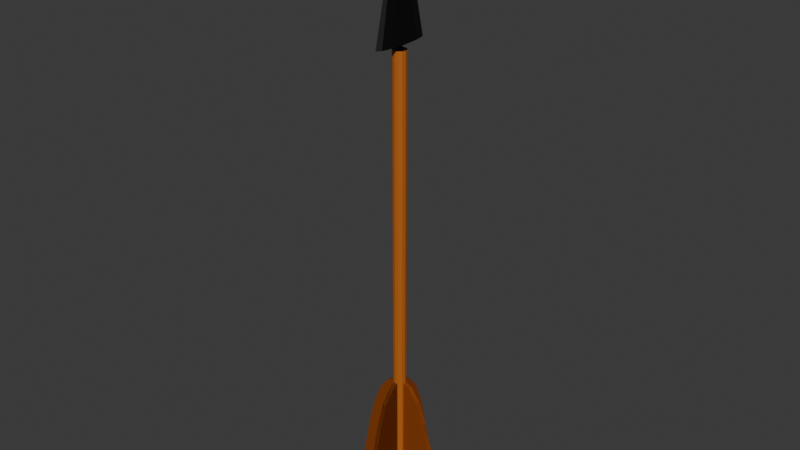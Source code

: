 # Source: arrow.blend  (saved by Blender 4.5.90; exported with 4.5.12 LTS)
import bpy
from mathutils import Matrix  # noqa: F401  (used for matrix-valued properties, if any)

bpy.ops.wm.read_factory_settings(use_empty=True)
scene = bpy.context.scene
scene.name = 'Scene'

# ---- collections
col_collection = bpy.data.collections.new('Collection'); scene.collection.children.link(col_collection)

# ---- materials (node trees are filled in below, after node groups)
mat_other_wood = bpy.data.materials.new('Other Wood')
mat_other_wood.alpha_threshold = 0.0
mat_other_wood.roughness = 0.5
mat_other_wood.line_color = (0.0, 0.0, 0.0, 1.0)
mat_obstedian = bpy.data.materials.new('Obstedian')
mat_wood = bpy.data.materials.new('Wood')

# ---- material node trees
mat_other_wood.use_nodes = True; mat_other_wood.node_tree.nodes.clear()
_N = mat_other_wood.node_tree.nodes; _L = mat_other_wood.node_tree.links
n0 = _N.new('ShaderNodeOutputMaterial'); n0.name = 'Material Output'; n0.location = (200, 100)
n1 = _N.new('ShaderNodeBsdfPrincipled'); n1.name = 'Principled BSDF'; n1.location = (-200, 100)
n1.inputs[0].default_value = (0.251, 0.05509, 0.005498, 1.0)
n1.inputs[3].default_value = 1.45
_L.new(n1.outputs[0], n0.inputs[0])
n0.is_active_output = True
mat_obstedian.use_nodes = True; mat_obstedian.node_tree.nodes.clear()
_N = mat_obstedian.node_tree.nodes; _L = mat_obstedian.node_tree.links
n0 = _N.new('ShaderNodeBsdfPrincipled'); n0.name = 'Principled BSDF'; n0.location = (-200, 100)
n0.inputs[0].default_value = (0.0, 0.0, 0.0, 1.0)
n1 = _N.new('ShaderNodeOutputMaterial'); n1.name = 'Material Output'; n1.location = (200, 100)
_L.new(n0.outputs[0], n1.inputs[0])
n1.is_active_output = True
mat_wood.use_nodes = True; mat_wood.node_tree.nodes.clear()
_N = mat_wood.node_tree.nodes; _L = mat_wood.node_tree.links
n0 = _N.new('ShaderNodeBsdfPrincipled'); n0.name = 'Principled BSDF'; n0.location = (-200, 100)
n0.inputs[0].default_value = (0.4693, 0.1245, 0.01494, 1.0)
n1 = _N.new('ShaderNodeOutputMaterial'); n1.name = 'Material Output'; n1.location = (200, 100)
_L.new(n0.outputs[0], n1.inputs[0])
n1.is_active_output = True

# ---- world
world_world = bpy.data.worlds.new('World'); scene.world = world_world
world_world.use_nodes = True; world_world.node_tree.nodes.clear()
_N = world_world.node_tree.nodes; _L = world_world.node_tree.links
n0 = _N.new('ShaderNodeOutputWorld'); n0.name = 'World Output'; n0.location = (200, 100)
n1 = _N.new('ShaderNodeBackground'); n1.name = 'Background'; n1.location = (-200, 100)
n1.inputs[0].default_value = (0.05088, 0.05088, 0.05088, 1.0)
_L.new(n1.outputs[0], n0.inputs[0])
n0.is_active_output = True
world_world.color = (0.05088, 0.05088, 0.05088)
world_world.sun_shadow_jitter_overblur = 0.0

# ---- meshes
me_plane_002 = bpy.data.meshes.new('Plane.002')
me_plane_002.from_pydata([(2.407, -0.08561, 0.05321), (5.621, -1.166, 0.05321), (4.915, -0.08561, 0.05321), (2.415, -0.1246, 0.05321), (2.466, -0.2286, 0.05321), (2.588, -0.3785, 0.05321), (2.837, -0.5551, 0.05321), (3.317, -0.739, 0.05321), (3.995, -0.9112, 0.05321), (4.722, -1.052, 0.05321), (5.3, -1.143, 0.05321), (4.626, -0.08561, 0.05321), (4.163, -0.08561, 0.05321), (3.616, -0.08561, 0.05321), (3.128, -0.08561, 0.05321), (2.793, -0.08561, 0.05321), (2.588, -0.08561, 0.05321), (2.466, -0.08561, 0.05321), (2.415, -0.08561, 0.05321), (2.407, -0.08561, -0.04679), (5.621, -1.166, -0.04679), (4.915, -0.08561, -0.04679), (2.415, -0.1246, -0.04679), (2.466, -0.2286, -0.04679), (2.588, -0.3785, -0.04679), (2.837, -0.5551, -0.04679), (3.317, -0.739, -0.04679), (3.995, -0.9112, -0.04679), (4.722, -1.052, -0.04679), (5.3, -1.143, -0.04679), (4.626, -0.08561, -0.04679), (4.163, -0.08561, -0.04679), (3.616, -0.08561, -0.04679), (3.128, -0.08561, -0.04679), (2.793, -0.08561, -0.04679), (2.588, -0.08561, -0.04679), (2.466, -0.08561, -0.04679), (2.415, -0.08561, -0.04679), (2.407, -0.05321, -0.08561), (5.621, -0.05321, -1.166), (4.915, -0.05321, -0.08561), (2.415, -0.05321, -0.1246), (2.466, -0.05321, -0.2286), (2.588, -0.05321, -0.3785), (2.837, -0.05321, -0.5551), (3.317, -0.05321, -0.739), (3.995, -0.05321, -0.9112), (4.722, -0.05321, -1.052), (5.3, -0.05321, -1.143), (4.626, -0.05321, -0.08561), (4.163, -0.05321, -0.08561), (3.616, -0.05321, -0.08561), (3.128, -0.05321, -0.08561), (2.793, -0.05321, -0.08561), (2.588, -0.05321, -0.08561), (2.466, -0.05321, -0.08561), (2.415, -0.05321, -0.08561), (2.407, 0.04679, -0.08561), (5.621, 0.04679, -1.166), (4.915, 0.04679, -0.08561), (2.415, 0.04679, -0.1246), (2.466, 0.04679, -0.2286), (2.588, 0.04679, -0.3785), (2.837, 0.04679, -0.5551), (3.317, 0.04679, -0.739), (3.995, 0.04679, -0.9112), (4.722, 0.04679, -1.052), (5.3, 0.04679, -1.143), (4.626, 0.04679, -0.08561), (4.163, 0.04679, -0.08561), (3.616, 0.04679, -0.08561), (3.128, 0.04679, -0.08561), (2.793, 0.04679, -0.08561), (2.588, 0.04679, -0.08561), (2.466, 0.04679, -0.08561), (2.415, 0.04679, -0.08561), (2.407, 0.08561, -0.05321), (5.621, 1.166, -0.05321), (4.915, 0.08561, -0.05321), (2.415, 0.1246, -0.05321), (2.466, 0.2286, -0.05321), (2.588, 0.3785, -0.05321), (2.837, 0.5551, -0.05321), (3.317, 0.739, -0.05321), (3.995, 0.9112, -0.05321), (4.722, 1.052, -0.05321), (5.3, 1.143, -0.05321), (4.626, 0.08561, -0.05321), (4.163, 0.08561, -0.05321), (3.616, 0.08561, -0.05321), (3.128, 0.08561, -0.05321), (2.793, 0.08561, -0.05321), (2.588, 0.08561, -0.05321), (2.466, 0.08561, -0.05321), (2.415, 0.08561, -0.05321), (2.407, 0.08561, 0.04679), (5.621, 1.166, 0.04679), (4.915, 0.08561, 0.04679), (2.415, 0.1246, 0.04679), (2.466, 0.2286, 0.04679), (2.588, 0.3785, 0.04679), (2.837, 0.5551, 0.04679), (3.317, 0.739, 0.04679), (3.995, 0.9112, 0.04679), (4.722, 1.052, 0.04679), (5.3, 1.143, 0.04679), (4.626, 0.08561, 0.04679), (4.163, 0.08561, 0.04679), (3.616, 0.08561, 0.04679), (3.128, 0.08561, 0.04679), (2.793, 0.08561, 0.04679), (2.588, 0.08561, 0.04679), (2.466, 0.08561, 0.04679), (2.415, 0.08561, 0.04679), (2.407, 0.05321, 0.08561), (5.621, 0.05321, 1.166), (4.915, 0.05321, 0.08561), (2.415, 0.05321, 0.1246), (2.466, 0.05321, 0.2286), (2.588, 0.05321, 0.3785), (2.837, 0.05321, 0.5551), (3.317, 0.05321, 0.739), (3.995, 0.05321, 0.9112), (4.722, 0.05321, 1.052), (5.3, 0.05321, 1.143), (4.626, 0.05321, 0.08561), (4.163, 0.05321, 0.08561), (3.616, 0.05321, 0.08561), (3.128, 0.05321, 0.08561), (2.793, 0.05321, 0.08561), (2.588, 0.05321, 0.08561), (2.466, 0.05321, 0.08561), (2.415, 0.05321, 0.08561), (2.407, -0.04679, 0.08561), (5.621, -0.04679, 1.166), (4.915, -0.04679, 0.08561), (2.415, -0.04679, 0.1246), (2.466, -0.04679, 0.2286), (2.588, -0.04679, 0.3785), (2.837, -0.04679, 0.5551), (3.317, -0.04679, 0.739), (3.995, -0.04679, 0.9112), (4.722, -0.04679, 1.052), (5.3, -0.04679, 1.143), (4.626, -0.04679, 0.08561), (4.163, -0.04679, 0.08561), (3.616, -0.04679, 0.08561), (3.128, -0.04679, 0.08561), (2.793, -0.04679, 0.08561), (2.588, -0.04679, 0.08561), (2.466, -0.04679, 0.08561), (2.415, -0.04679, 0.08561), (2.407, -0.08561, 0.05321), (5.621, -1.166, 0.05321), (4.915, -0.08561, 0.05321), (2.415, -0.1246, 0.05321), (2.466, -0.2286, 0.05321), (2.588, -0.3785, 0.05321), (2.837, -0.5551, 0.05321), (3.317, -0.739, 0.05321), (3.995, -0.9112, 0.05321), (4.722, -1.052, 0.05321), (5.3, -1.143, 0.05321), (4.626, -0.08561, 0.05321), (4.163, -0.08561, 0.05321), (3.616, -0.08561, 0.05321), (3.128, -0.08561, 0.05321), (2.793, -0.08561, 0.05321), (2.588, -0.08561, 0.05321), (2.466, -0.08561, 0.05321), (2.415, -0.08561, 0.05321), (2.407, -0.08561, -0.04679), (5.621, -1.166, -0.04679), (4.915, -0.08561, -0.04679), (2.415, -0.1246, -0.04679), (2.466, -0.2286, -0.04679), (2.588, -0.3785, -0.04679), (2.837, -0.5551, -0.04679), (3.317, -0.739, -0.04679), (3.995, -0.9112, -0.04679), (4.722, -1.052, -0.04679), (5.3, -1.143, -0.04679), (4.626, -0.08561, -0.04679), (4.163, -0.08561, -0.04679), (3.616, -0.08561, -0.04679), (3.128, -0.08561, -0.04679), (2.793, -0.08561, -0.04679), (2.588, -0.08561, -0.04679), (2.466, -0.08561, -0.04679), (2.415, -0.08561, -0.04679)], [], [(10, 1, 2, 11), (0, 3, 18), (3, 4, 17, 18), (4, 5, 16, 17), (5, 6, 15, 16), (6, 7, 14, 15), (7, 8, 13, 14), (8, 9, 12, 13), (9, 10, 11, 12), (29, 30, 21, 20), (19, 37, 22), (22, 37, 36, 23), (23, 36, 35, 24), (24, 35, 34, 25), (25, 34, 33, 26), (26, 33, 32, 27), (27, 32, 31, 28), (28, 31, 30, 29), (1, 10, 29, 20), (2, 1, 20, 21), (3, 0, 19, 22), (4, 3, 22, 23), (5, 4, 23, 24), (6, 5, 24, 25), (7, 6, 25, 26), (8, 7, 26, 27), (9, 8, 27, 28), (10, 9, 28, 29), (11, 2, 21, 30), (12, 11, 30, 31), (13, 12, 31, 32), (14, 13, 32, 33), (15, 14, 33, 34), (16, 15, 34, 35), (17, 16, 35, 36), (18, 17, 36, 37), (0, 18, 37, 19), (48, 39, 40, 49), (38, 41, 56), (41, 42, 55, 56), (42, 43, 54, 55), (43, 44, 53, 54), (44, 45, 52, 53), (45, 46, 51, 52), (46, 47, 50, 51), (47, 48, 49, 50), (67, 68, 59, 58), (57, 75, 60), (60, 75, 74, 61), (61, 74, 73, 62), (62, 73, 72, 63), (63, 72, 71, 64), (64, 71, 70, 65), (65, 70, 69, 66), (66, 69, 68, 67), (39, 48, 67, 58), (40, 39, 58, 59), (41, 38, 57, 60), (42, 41, 60, 61), (43, 42, 61, 62), (44, 43, 62, 63), (45, 44, 63, 64), (46, 45, 64, 65), (47, 46, 65, 66), (48, 47, 66, 67), (49, 40, 59, 68), (50, 49, 68, 69), (51, 50, 69, 70), (52, 51, 70, 71), (53, 52, 71, 72), (54, 53, 72, 73), (55, 54, 73, 74), (56, 55, 74, 75), (38, 56, 75, 57), (86, 77, 78, 87), (76, 79, 94), (79, 80, 93, 94), (80, 81, 92, 93), (81, 82, 91, 92), (82, 83, 90, 91), (83, 84, 89, 90), (84, 85, 88, 89), (85, 86, 87, 88), (105, 106, 97, 96), (95, 113, 98), (98, 113, 112, 99), (99, 112, 111, 100), (100, 111, 110, 101), (101, 110, 109, 102), (102, 109, 108, 103), (103, 108, 107, 104), (104, 107, 106, 105), (77, 86, 105, 96), (78, 77, 96, 97), (79, 76, 95, 98), (80, 79, 98, 99), (81, 80, 99, 100), (82, 81, 100, 101), (83, 82, 101, 102), (84, 83, 102, 103), (85, 84, 103, 104), (86, 85, 104, 105), (87, 78, 97, 106), (88, 87, 106, 107), (89, 88, 107, 108), (90, 89, 108, 109), (91, 90, 109, 110), (92, 91, 110, 111), (93, 92, 111, 112), (94, 93, 112, 113), (76, 94, 113, 95), (124, 115, 116, 125), (114, 117, 132), (117, 118, 131, 132), (118, 119, 130, 131), (119, 120, 129, 130), (120, 121, 128, 129), (121, 122, 127, 128), (122, 123, 126, 127), (123, 124, 125, 126), (143, 144, 135, 134), (133, 151, 136), (136, 151, 150, 137), (137, 150, 149, 138), (138, 149, 148, 139), (139, 148, 147, 140), (140, 147, 146, 141), (141, 146, 145, 142), (142, 145, 144, 143), (115, 124, 143, 134), (116, 115, 134, 135), (117, 114, 133, 136), (118, 117, 136, 137), (119, 118, 137, 138), (120, 119, 138, 139), (121, 120, 139, 140), (122, 121, 140, 141), (123, 122, 141, 142), (124, 123, 142, 143), (125, 116, 135, 144), (126, 125, 144, 145), (127, 126, 145, 146), (128, 127, 146, 147), (129, 128, 147, 148), (130, 129, 148, 149), (131, 130, 149, 150), (132, 131, 150, 151), (114, 132, 151, 133), (162, 153, 154, 163), (152, 155, 170), (155, 156, 169, 170), (156, 157, 168, 169), (157, 158, 167, 168), (158, 159, 166, 167), (159, 160, 165, 166), (160, 161, 164, 165), (161, 162, 163, 164), (181, 182, 173, 172), (171, 189, 174), (174, 189, 188, 175), (175, 188, 187, 176), (176, 187, 186, 177), (177, 186, 185, 178), (178, 185, 184, 179), (179, 184, 183, 180), (180, 183, 182, 181), (153, 162, 181, 172), (154, 153, 172, 173), (155, 152, 171, 174), (156, 155, 174, 175), (157, 156, 175, 176), (158, 157, 176, 177), (159, 158, 177, 178), (160, 159, 178, 179), (161, 160, 179, 180), (162, 161, 180, 181), (163, 154, 173, 182), (164, 163, 182, 183), (165, 164, 183, 184), (166, 165, 184, 185), (167, 166, 185, 186), (168, 167, 186, 187), (169, 168, 187, 188), (170, 169, 188, 189), (152, 170, 189, 171)])
_uv = me_plane_002.uv_layers.new(name='UVMap')
_uv.uv.foreach_set('vector', [0.8889, 0.0, 1.0, 0.0, 1.0, 1.0, 0.8889, 1.0, 0.0, 0.0, 0.1111, 0.0, 0.1111, 1.0, 0.1111, 0.0, 0.2222, 0.0, 0.2222, 1.0, 0.1111, 1.0, 0.2222, 0.0, 0.3333, 0.0, 0.3333, 1.0, 0.2222, 1.0, 0.3333, 0.0, 0.4444, 0.0, 0.4444, 1.0, 0.3333, 1.0, 0.4444, 0.0, 0.5556, 0.0, 0.5556, 1.0, 0.4444, 1.0, 0.5556, 0.0, 0.6667, 0.0, 0.6667, 1.0, 0.5556, 1.0, 0.6667, 0.0, 0.7778, 0.0, 0.7778, 1.0, 0.6667, 1.0, 0.7778, 0.0, 0.8889, 0.0, 0.8889, 1.0, 0.7778, 1.0, 0.8889, 0.0, 0.8889, 1.0, 1.0, 1.0, 1.0, 0.0, 0.0, 0.0, 0.1111, 1.0, 0.1111, 0.0, 0.1111, 0.0, 0.1111, 1.0, 0.2222, 1.0, 0.2222, 0.0, 0.2222, 0.0, 0.2222, 1.0, 0.3333, 1.0, 0.3333, 0.0, 0.3333, 0.0, 0.3333, 1.0, 0.4444, 1.0, 0.4444, 0.0, 0.4444, 0.0, 0.4444, 1.0, 0.5556, 1.0, 0.5556, 0.0, 0.5556, 0.0, 0.5556, 1.0, 0.6667, 1.0, 0.6667, 0.0, 0.6667, 0.0, 0.6667, 1.0, 0.7778, 1.0, 0.7778, 0.0, 0.7778, 0.0, 0.7778, 1.0, 0.8889, 1.0, 0.8889, 0.0, 1.0, 0.0, 0.8889, 0.0, 0.8889, 0.0, 1.0, 0.0, 1.0, 1.0, 1.0, 0.0, 1.0, 0.0, 1.0, 1.0, 0.1111, 0.0, 0.0, 0.0, 0.0, 0.0, 0.1111, 0.0, 0.2222, 0.0, 0.1111, 0.0, 0.1111, 0.0, 0.2222, 0.0, 0.3333, 0.0, 0.2222, 0.0, 0.2222, 0.0, 0.3333, 0.0, 0.4444, 0.0, 0.3333, 0.0, 0.3333, 0.0, 0.4444, 0.0, 0.5556, 0.0, 0.4444, 0.0, 0.4444, 0.0, 0.5556, 0.0, 0.6667, 0.0, 0.5556, 0.0, 0.5556, 0.0, 0.6667, 0.0, 0.7778, 0.0, 0.6667, 0.0, 0.6667, 0.0, 0.7778, 0.0, 0.8889, 0.0, 0.7778, 0.0, 0.7778, 0.0, 0.8889, 0.0, 0.8889, 1.0, 1.0, 1.0, 1.0, 1.0, 0.8889, 1.0, 0.7778, 1.0, 0.8889, 1.0, 0.8889, 1.0, 0.7778, 1.0, 0.6667, 1.0, 0.7778, 1.0, 0.7778, 1.0, 0.6667, 1.0, 0.5556, 1.0, 0.6667, 1.0, 0.6667, 1.0, 0.5556, 1.0, 0.4444, 1.0, 0.5556, 1.0, 0.5556, 1.0, 0.4444, 1.0, 0.3333, 1.0, 0.4444, 1.0, 0.4444, 1.0, 0.3333, 1.0, 0.2222, 1.0, 0.3333, 1.0, 0.3333, 1.0, 0.2222, 1.0, 0.1111, 1.0, 0.2222, 1.0, 0.2222, 1.0, 0.1111, 1.0, 0.0, 0.0, 0.1111, 1.0, 0.1111, 1.0, 0.0, 0.0, 0.8889, 0.0, 1.0, 0.0, 1.0, 1.0, 0.8889, 1.0, 0.0, 0.0, 0.1111, 0.0, 0.1111, 1.0, 0.1111, 0.0, 0.2222, 0.0, 0.2222, 1.0, 0.1111, 1.0, 0.2222, 0.0, 0.3333, 0.0, 0.3333, 1.0, 0.2222, 1.0, 0.3333, 0.0, 0.4444, 0.0, 0.4444, 1.0, 0.3333, 1.0, 0.4444, 0.0, 0.5556, 0.0, 0.5556, 1.0, 0.4444, 1.0, 0.5556, 0.0, 0.6667, 0.0, 0.6667, 1.0, 0.5556, 1.0, 0.6667, 0.0, 0.7778, 0.0, 0.7778, 1.0, 0.6667, 1.0, 0.7778, 0.0, 0.8889, 0.0, 0.8889, 1.0, 0.7778, 1.0, 0.8889, 0.0, 0.8889, 1.0, 1.0, 1.0, 1.0, 0.0, 0.0, 0.0, 0.1111, 1.0, 0.1111, 0.0, 0.1111, 0.0, 0.1111, 1.0, 0.2222, 1.0, 0.2222, 0.0, 0.2222, 0.0, 0.2222, 1.0, 0.3333, 1.0, 0.3333, 0.0, 0.3333, 0.0, 0.3333, 1.0, 0.4444, 1.0, 0.4444, 0.0, 0.4444, 0.0, 0.4444, 1.0, 0.5556, 1.0, 0.5556, 0.0, 0.5556, 0.0, 0.5556, 1.0, 0.6667, 1.0, 0.6667, 0.0, 0.6667, 0.0, 0.6667, 1.0, 0.7778, 1.0, 0.7778, 0.0, 0.7778, 0.0, 0.7778, 1.0, 0.8889, 1.0, 0.8889, 0.0, 1.0, 0.0, 0.8889, 0.0, 0.8889, 0.0, 1.0, 0.0, 1.0, 1.0, 1.0, 0.0, 1.0, 0.0, 1.0, 1.0, 0.1111, 0.0, 0.0, 0.0, 0.0, 0.0, 0.1111, 0.0, 0.2222, 0.0, 0.1111, 0.0, 0.1111, 0.0, 0.2222, 0.0, 0.3333, 0.0, 0.2222, 0.0, 0.2222, 0.0, 0.3333, 0.0, 0.4444, 0.0, 0.3333, 0.0, 0.3333, 0.0, 0.4444, 0.0, 0.5556, 0.0, 0.4444, 0.0, 0.4444, 0.0, 0.5556, 0.0, 0.6667, 0.0, 0.5556, 0.0, 0.5556, 0.0, 0.6667, 0.0, 0.7778, 0.0, 0.6667, 0.0, 0.6667, 0.0, 0.7778, 0.0, 0.8889, 0.0, 0.7778, 0.0, 0.7778, 0.0, 0.8889, 0.0, 0.8889, 1.0, 1.0, 1.0, 1.0, 1.0, 0.8889, 1.0, 0.7778, 1.0, 0.8889, 1.0, 0.8889, 1.0, 0.7778, 1.0, 0.6667, 1.0, 0.7778, 1.0, 0.7778, 1.0, 0.6667, 1.0, 0.5556, 1.0, 0.6667, 1.0, 0.6667, 1.0, 0.5556, 1.0, 0.4444, 1.0, 0.5556, 1.0, 0.5556, 1.0, 0.4444, 1.0, 0.3333, 1.0, 0.4444, 1.0, 0.4444, 1.0, 0.3333, 1.0, 0.2222, 1.0, 0.3333, 1.0, 0.3333, 1.0, 0.2222, 1.0, 0.1111, 1.0, 0.2222, 1.0, 0.2222, 1.0, 0.1111, 1.0, 0.0, 0.0, 0.1111, 1.0, 0.1111, 1.0, 0.0, 0.0, 0.8889, 0.0, 1.0, 0.0, 1.0, 1.0, 0.8889, 1.0, 0.0, 0.0, 0.1111, 0.0, 0.1111, 1.0, 0.1111, 0.0, 0.2222, 0.0, 0.2222, 1.0, 0.1111, 1.0, 0.2222, 0.0, 0.3333, 0.0, 0.3333, 1.0, 0.2222, 1.0, 0.3333, 0.0, 0.4444, 0.0, 0.4444, 1.0, 0.3333, 1.0, 0.4444, 0.0, 0.5556, 0.0, 0.5556, 1.0, 0.4444, 1.0, 0.5556, 0.0, 0.6667, 0.0, 0.6667, 1.0, 0.5556, 1.0, 0.6667, 0.0, 0.7778, 0.0, 0.7778, 1.0, 0.6667, 1.0, 0.7778, 0.0, 0.8889, 0.0, 0.8889, 1.0, 0.7778, 1.0, 0.8889, 0.0, 0.8889, 1.0, 1.0, 1.0, 1.0, 0.0, 0.0, 0.0, 0.1111, 1.0, 0.1111, 0.0, 0.1111, 0.0, 0.1111, 1.0, 0.2222, 1.0, 0.2222, 0.0, 0.2222, 0.0, 0.2222, 1.0, 0.3333, 1.0, 0.3333, 0.0, 0.3333, 0.0, 0.3333, 1.0, 0.4444, 1.0, 0.4444, 0.0, 0.4444, 0.0, 0.4444, 1.0, 0.5556, 1.0, 0.5556, 0.0, 0.5556, 0.0, 0.5556, 1.0, 0.6667, 1.0, 0.6667, 0.0, 0.6667, 0.0, 0.6667, 1.0, 0.7778, 1.0, 0.7778, 0.0, 0.7778, 0.0, 0.7778, 1.0, 0.8889, 1.0, 0.8889, 0.0, 1.0, 0.0, 0.8889, 0.0, 0.8889, 0.0, 1.0, 0.0, 1.0, 1.0, 1.0, 0.0, 1.0, 0.0, 1.0, 1.0, 0.1111, 0.0, 0.0, 0.0, 0.0, 0.0, 0.1111, 0.0, 0.2222, 0.0, 0.1111, 0.0, 0.1111, 0.0, 0.2222, 0.0, 0.3333, 0.0, 0.2222, 0.0, 0.2222, 0.0, 0.3333, 0.0, 0.4444, 0.0, 0.3333, 0.0, 0.3333, 0.0, 0.4444, 0.0, 0.5556, 0.0, 0.4444, 0.0, 0.4444, 0.0, 0.5556, 0.0, 0.6667, 0.0, 0.5556, 0.0, 0.5556, 0.0, 0.6667, 0.0, 0.7778, 0.0, 0.6667, 0.0, 0.6667, 0.0, 0.7778, 0.0, 0.8889, 0.0, 0.7778, 0.0, 0.7778, 0.0, 0.8889, 0.0, 0.8889, 1.0, 1.0, 1.0, 1.0, 1.0, 0.8889, 1.0, 0.7778, 1.0, 0.8889, 1.0, 0.8889, 1.0, 0.7778, 1.0, 0.6667, 1.0, 0.7778, 1.0, 0.7778, 1.0, 0.6667, 1.0, 0.5556, 1.0, 0.6667, 1.0, 0.6667, 1.0, 0.5556, 1.0, 0.4444, 1.0, 0.5556, 1.0, 0.5556, 1.0, 0.4444, 1.0, 0.3333, 1.0, 0.4444, 1.0, 0.4444, 1.0, 0.3333, 1.0, 0.2222, 1.0, 0.3333, 1.0, 0.3333, 1.0, 0.2222, 1.0, 0.1111, 1.0, 0.2222, 1.0, 0.2222, 1.0, 0.1111, 1.0, 0.0, 0.0, 0.1111, 1.0, 0.1111, 1.0, 0.0, 0.0, 0.8889, 0.0, 1.0, 0.0, 1.0, 1.0, 0.8889, 1.0, 0.0, 0.0, 0.1111, 0.0, 0.1111, 1.0, 0.1111, 0.0, 0.2222, 0.0, 0.2222, 1.0, 0.1111, 1.0, 0.2222, 0.0, 0.3333, 0.0, 0.3333, 1.0, 0.2222, 1.0, 0.3333, 0.0, 0.4444, 0.0, 0.4444, 1.0, 0.3333, 1.0, 0.4444, 0.0, 0.5556, 0.0, 0.5556, 1.0, 0.4444, 1.0, 0.5556, 0.0, 0.6667, 0.0, 0.6667, 1.0, 0.5556, 1.0, 0.6667, 0.0, 0.7778, 0.0, 0.7778, 1.0, 0.6667, 1.0, 0.7778, 0.0, 0.8889, 0.0, 0.8889, 1.0, 0.7778, 1.0, 0.8889, 0.0, 0.8889, 1.0, 1.0, 1.0, 1.0, 0.0, 0.0, 0.0, 0.1111, 1.0, 0.1111, 0.0, 0.1111, 0.0, 0.1111, 1.0, 0.2222, 1.0, 0.2222, 0.0, 0.2222, 0.0, 0.2222, 1.0, 0.3333, 1.0, 0.3333, 0.0, 0.3333, 0.0, 0.3333, 1.0, 0.4444, 1.0, 0.4444, 0.0, 0.4444, 0.0, 0.4444, 1.0, 0.5556, 1.0, 0.5556, 0.0, 0.5556, 0.0, 0.5556, 1.0, 0.6667, 1.0, 0.6667, 0.0, 0.6667, 0.0, 0.6667, 1.0, 0.7778, 1.0, 0.7778, 0.0, 0.7778, 0.0, 0.7778, 1.0, 0.8889, 1.0, 0.8889, 0.0, 1.0, 0.0, 0.8889, 0.0, 0.8889, 0.0, 1.0, 0.0, 1.0, 1.0, 1.0, 0.0, 1.0, 0.0, 1.0, 1.0, 0.1111, 0.0, 0.0, 0.0, 0.0, 0.0, 0.1111, 0.0, 0.2222, 0.0, 0.1111, 0.0, 0.1111, 0.0, 0.2222, 0.0, 0.3333, 0.0, 0.2222, 0.0, 0.2222, 0.0, 0.3333, 0.0, 0.4444, 0.0, 0.3333, 0.0, 0.3333, 0.0, 0.4444, 0.0, 0.5556, 0.0, 0.4444, 0.0, 0.4444, 0.0, 0.5556, 0.0, 0.6667, 0.0, 0.5556, 0.0, 0.5556, 0.0, 0.6667, 0.0, 0.7778, 0.0, 0.6667, 0.0, 0.6667, 0.0, 0.7778, 0.0, 0.8889, 0.0, 0.7778, 0.0, 0.7778, 0.0, 0.8889, 0.0, 0.8889, 1.0, 1.0, 1.0, 1.0, 1.0, 0.8889, 1.0, 0.7778, 1.0, 0.8889, 1.0, 0.8889, 1.0, 0.7778, 1.0, 0.6667, 1.0, 0.7778, 1.0, 0.7778, 1.0, 0.6667, 1.0, 0.5556, 1.0, 0.6667, 1.0, 0.6667, 1.0, 0.5556, 1.0, 0.4444, 1.0, 0.5556, 1.0, 0.5556, 1.0, 0.4444, 1.0, 0.3333, 1.0, 0.4444, 1.0, 0.4444, 1.0, 0.3333, 1.0, 0.2222, 1.0, 0.3333, 1.0, 0.3333, 1.0, 0.2222, 1.0, 0.1111, 1.0, 0.2222, 1.0, 0.2222, 1.0, 0.1111, 1.0, 0.0, 0.0, 0.1111, 1.0, 0.1111, 1.0, 0.0, 0.0, 0.8889, 0.0, 1.0, 0.0, 1.0, 1.0, 0.8889, 1.0, 0.0, 0.0, 0.1111, 0.0, 0.1111, 1.0, 0.1111, 0.0, 0.2222, 0.0, 0.2222, 1.0, 0.1111, 1.0, 0.2222, 0.0, 0.3333, 0.0, 0.3333, 1.0, 0.2222, 1.0, 0.3333, 0.0, 0.4444, 0.0, 0.4444, 1.0, 0.3333, 1.0, 0.4444, 0.0, 0.5556, 0.0, 0.5556, 1.0, 0.4444, 1.0, 0.5556, 0.0, 0.6667, 0.0, 0.6667, 1.0, 0.5556, 1.0, 0.6667, 0.0, 0.7778, 0.0, 0.7778, 1.0, 0.6667, 1.0, 0.7778, 0.0, 0.8889, 0.0, 0.8889, 1.0, 0.7778, 1.0, 0.8889, 0.0, 0.8889, 1.0, 1.0, 1.0, 1.0, 0.0, 0.0, 0.0, 0.1111, 1.0, 0.1111, 0.0, 0.1111, 0.0, 0.1111, 1.0, 0.2222, 1.0, 0.2222, 0.0, 0.2222, 0.0, 0.2222, 1.0, 0.3333, 1.0, 0.3333, 0.0, 0.3333, 0.0, 0.3333, 1.0, 0.4444, 1.0, 0.4444, 0.0, 0.4444, 0.0, 0.4444, 1.0, 0.5556, 1.0, 0.5556, 0.0, 0.5556, 0.0, 0.5556, 1.0, 0.6667, 1.0, 0.6667, 0.0, 0.6667, 0.0, 0.6667, 1.0, 0.7778, 1.0, 0.7778, 0.0, 0.7778, 0.0, 0.7778, 1.0, 0.8889, 1.0, 0.8889, 0.0, 1.0, 0.0, 0.8889, 0.0, 0.8889, 0.0, 1.0, 0.0, 1.0, 1.0, 1.0, 0.0, 1.0, 0.0, 1.0, 1.0, 0.1111, 0.0, 0.0, 0.0, 0.0, 0.0, 0.1111, 0.0, 0.2222, 0.0, 0.1111, 0.0, 0.1111, 0.0, 0.2222, 0.0, 0.3333, 0.0, 0.2222, 0.0, 0.2222, 0.0, 0.3333, 0.0, 0.4444, 0.0, 0.3333, 0.0, 0.3333, 0.0, 0.4444, 0.0, 0.5556, 0.0, 0.4444, 0.0, 0.4444, 0.0, 0.5556, 0.0, 0.6667, 0.0, 0.5556, 0.0, 0.5556, 0.0, 0.6667, 0.0, 0.7778, 0.0, 0.6667, 0.0, 0.6667, 0.0, 0.7778, 0.0, 0.8889, 0.0, 0.7778, 0.0, 0.7778, 0.0, 0.8889, 0.0, 0.8889, 1.0, 1.0, 1.0, 1.0, 1.0, 0.8889, 1.0, 0.7778, 1.0, 0.8889, 1.0, 0.8889, 1.0, 0.7778, 1.0, 0.6667, 1.0, 0.7778, 1.0, 0.7778, 1.0, 0.6667, 1.0, 0.5556, 1.0, 0.6667, 1.0, 0.6667, 1.0, 0.5556, 1.0, 0.4444, 1.0, 0.5556, 1.0, 0.5556, 1.0, 0.4444, 1.0, 0.3333, 1.0, 0.4444, 1.0, 0.4444, 1.0, 0.3333, 1.0, 0.2222, 1.0, 0.3333, 1.0, 0.3333, 1.0, 0.2222, 1.0, 0.1111, 1.0, 0.2222, 1.0, 0.2222, 1.0, 0.1111, 1.0, 0.0, 0.0, 0.1111, 1.0, 0.1111, 1.0, 0.0, 0.0])
me_plane_002.materials.append(mat_other_wood)
me_plane_002.update()
me_cylinder_003 = bpy.data.meshes.new('Cylinder.003')
me_cylinder_003.from_pydata([(5.588e-10, 0.22, -5.0), (5.588e-10, 0.22, 2.148), (0.11, 0.1905, -5.0), (0.11, 0.1905, 2.148), (0.1905, 0.11, -5.0), (0.1905, 0.11, 2.148), (0.22, 0.0, -5.0), (0.22, 0.0, 2.148), (0.1905, -0.11, -5.0), (0.1905, -0.11, 2.148), (0.11, -0.1905, -5.0), (0.11, -0.1905, 2.148), (5.588e-10, -0.22, -5.0), (5.588e-10, -0.22, 2.148), (-0.11, -0.1905, -5.0), (-0.11, -0.1905, 2.148), (-0.1905, -0.11, -5.0), (-0.1905, -0.11, 2.148), (-0.22, 0.0, -5.0), (-0.22, 0.0, 2.148), (-0.1905, 0.11, -5.0), (-0.1905, 0.11, 2.148), (-0.11, 0.1905, -5.0), (-0.11, 0.1905, 2.148), (-1.579e-07, 0.1196, 2.148), (0.0223, 0.1036, 2.148), (0.03863, 0.0598, 2.148), (0.0446, -2.02e-09, 2.148), (0.03863, -0.0598, 2.148), (0.0223, -0.1036, 2.148), (-1.579e-07, -0.1196, 2.148), (-0.0223, -0.1036, 2.148), (-0.03863, -0.0598, 2.148), (-0.0446, -2.02e-09, 2.148), (-0.03863, 0.0598, 2.148), (-0.0223, 0.1036, 2.148), (-3.886e-07, 0.1196, 2.236), (0.0223, 0.1036, 2.236), (0.03863, 0.0598, 2.236), (0.0446, -2.02e-09, 2.236), (0.03863, -0.0598, 2.236), (0.0223, -0.1036, 2.236), (-3.886e-07, -0.1196, 2.236), (-0.0223, -0.1036, 2.236), (-0.03863, -0.0598, 2.236), (-0.0446, -2.02e-09, 2.236), (-0.03863, 0.0598, 2.236), (-0.0223, 0.1036, 2.236), (-3.554e-07, 1.001, 2.236), (0.1084, 0.8673, 2.236), (0.1877, 0.5007, 2.236), (0.2167, -9.749e-10, 2.236), (0.1877, -0.5007, 2.236), (0.1084, -0.8673, 2.236), (-3.554e-07, -1.001, 2.236), (-0.1084, -0.8673, 2.236), (-0.1877, -0.5007, 2.236), (-0.2167, -9.749e-10, 2.236), (-0.1877, 0.5007, 2.236), (-0.1084, 0.8673, 2.236), (-3.532e-07, -7.936e-08, 4.373), (-3.523e-07, 2.335e-08, 4.373), (-3.523e-07, -2.801e-08, 4.373), (-3.523e-07, -2.801e-08, 4.373), (-3.523e-07, -2.801e-08, 4.373), (-3.523e-07, -7.936e-08, 4.373), (-3.532e-07, -7.936e-08, 4.373), (-3.523e-07, -7.936e-08, 4.373), (-3.523e-07, -2.801e-08, 4.373), (-3.523e-07, -2.801e-08, 4.373), (-3.523e-07, -2.801e-08, 4.373), (-3.523e-07, 2.335e-08, 4.373)], [], [(0, 1, 3, 2), (2, 3, 5, 4), (4, 5, 7, 6), (6, 7, 9, 8), (8, 9, 11, 10), (10, 11, 13, 12), (12, 13, 15, 14), (14, 15, 17, 16), (16, 17, 19, 18), (18, 19, 21, 20), (13, 11, 29, 30), (20, 21, 23, 22), (22, 23, 1, 0), (0, 2, 4, 6, 8, 10, 12, 14, 16, 18, 20, 22), (30, 29, 41, 42), (11, 9, 28, 29), (9, 7, 27, 28), (1, 23, 35, 24), (3, 1, 24, 25), (7, 5, 26, 27), (23, 21, 34, 35), (5, 3, 25, 26), (21, 19, 33, 34), (19, 17, 32, 33), (17, 15, 31, 32), (15, 13, 30, 31), (41, 40, 52, 53), (27, 26, 38, 39), (34, 33, 45, 46), (31, 30, 42, 43), (28, 27, 39, 40), (35, 34, 46, 47), (25, 24, 36, 37), (32, 31, 43, 44), (29, 28, 40, 41), (24, 35, 47, 36), (26, 25, 37, 38), (33, 32, 44, 45), (56, 55, 67, 68), (36, 47, 59, 48), (38, 37, 49, 50), (45, 44, 56, 57), (42, 41, 53, 54), (39, 38, 50, 51), (46, 45, 57, 58), (43, 42, 54, 55), (40, 39, 51, 52), (47, 46, 58, 59), (37, 36, 48, 49), (44, 43, 55, 56), (61, 60, 71, 70, 69, 68, 67, 66, 65, 64, 63, 62), (53, 52, 64, 65), (48, 59, 71, 60), (50, 49, 61, 62), (57, 56, 68, 69), (54, 53, 65, 66), (51, 50, 62, 63), (58, 57, 69, 70), (55, 54, 66, 67), (52, 51, 63, 64), (59, 58, 70, 71), (49, 48, 60, 61)])
me_cylinder_003.polygons.foreach_set('material_index', [1, 1, 1, 1, 1, 1, 1, 1, 1, 1, 0, 1, 1, 1, 0, 0, 0, 0, 0, 0, 0, 0, 0, 0, 0, 0, 0, 0, 0, 0, 0, 0, 0, 0, 0, 0, 0, 0, 0, 0, 0, 0, 0, 0, 0, 0, 0, 0, 0, 0, 0, 0, 0, 0, 0, 0, 0, 0, 0, 0, 0, 0])
_uv = me_cylinder_003.uv_layers.new(name='UVMap')
_uv.uv.foreach_set('vector', [1.0, 0.5, 1.0, 1.0, 0.9167, 1.0, 0.9167, 0.5, 0.9167, 0.5, 0.9167, 1.0, 0.8333, 1.0, 0.8333, 0.5, 0.8333, 0.5, 0.8333, 1.0, 0.75, 1.0, 0.75, 0.5, 0.75, 0.5, 0.75, 1.0, 0.6667, 1.0, 0.6667, 0.5, 0.6667, 0.5, 0.6667, 1.0, 0.5833, 1.0, 0.5833, 0.5, 0.5833, 0.5, 0.5833, 1.0, 0.5, 1.0, 0.5, 0.5, 0.5, 0.5, 0.5, 1.0, 0.4167, 1.0, 0.4167, 0.5, 0.4167, 0.5, 0.4167, 1.0, 0.3333, 1.0, 0.3333, 0.5, 0.3333, 0.5, 0.3333, 1.0, 0.25, 1.0, 0.25, 0.5, 0.25, 0.5, 0.25, 1.0, 0.1667, 1.0, 0.1667, 0.5, 0.5, 1.0, 0.5833, 1.0, 0.5833, 1.0, 0.5, 1.0, 0.1667, 0.5, 0.1667, 1.0, 0.08333, 1.0, 0.08333, 0.5, 0.08333, 0.5, 0.08333, 1.0, 7.451e-08, 1.0, 7.451e-08, 0.5, 0.75, 0.49, 0.87, 0.4578, 0.9578, 0.37, 0.99, 0.25, 0.9578, 0.13, 0.87, 0.04215, 0.75, 0.01, 0.63, 0.04215, 0.5422, 0.13, 0.51, 0.25, 0.5422, 0.37, 0.63, 0.4578, 0.5, 1.0, 0.5833, 1.0, 0.5833, 1.0, 0.5, 1.0, 0.5833, 1.0, 0.6667, 1.0, 0.6667, 1.0, 0.5833, 1.0, 0.6667, 1.0, 0.75, 1.0, 0.75, 1.0, 0.6667, 1.0, 7.451e-08, 1.0, 0.08333, 1.0, 0.08333, 1.0, 7.451e-08, 1.0, 0.9167, 1.0, 1.0, 1.0, 1.0, 1.0, 0.9167, 1.0, 0.75, 1.0, 0.8333, 1.0, 0.8333, 1.0, 0.75, 1.0, 0.08333, 1.0, 0.1667, 1.0, 0.1667, 1.0, 0.08333, 1.0, 0.8333, 1.0, 0.9167, 1.0, 0.9167, 1.0, 0.8333, 1.0, 0.1667, 1.0, 0.25, 1.0, 0.25, 1.0, 0.1667, 1.0, 0.25, 1.0, 0.3333, 1.0, 0.3333, 1.0, 0.25, 1.0, 0.3333, 1.0, 0.4167, 1.0, 0.4167, 1.0, 0.3333, 1.0, 0.4167, 1.0, 0.5, 1.0, 0.5, 1.0, 0.4167, 1.0, 0.5833, 1.0, 0.6667, 1.0, 0.6667, 1.0, 0.5833, 1.0, 0.75, 1.0, 0.8333, 1.0, 0.8333, 1.0, 0.75, 1.0, 0.1667, 1.0, 0.25, 1.0, 0.25, 1.0, 0.1667, 1.0, 0.4167, 1.0, 0.5, 1.0, 0.5, 1.0, 0.4167, 1.0, 0.6667, 1.0, 0.75, 1.0, 0.75, 1.0, 0.6667, 1.0, 0.08333, 1.0, 0.1667, 1.0, 0.1667, 1.0, 0.08333, 1.0, 0.9167, 1.0, 1.0, 1.0, 1.0, 1.0, 0.9167, 1.0, 0.3333, 1.0, 0.4167, 1.0, 0.4167, 1.0, 0.3333, 1.0, 0.5833, 1.0, 0.6667, 1.0, 0.6667, 1.0, 0.5833, 1.0, 7.451e-08, 1.0, 0.08333, 1.0, 0.08333, 1.0, 7.451e-08, 1.0, 0.8333, 1.0, 0.9167, 1.0, 0.9167, 1.0, 0.8333, 1.0, 0.25, 1.0, 0.3333, 1.0, 0.3333, 1.0, 0.25, 1.0, 0.3333, 1.0, 0.4167, 1.0, 0.4167, 1.0, 0.3333, 1.0, 7.451e-08, 1.0, 0.08333, 1.0, 0.08333, 1.0, 7.451e-08, 1.0, 0.8333, 1.0, 0.9167, 1.0, 0.9167, 1.0, 0.8333, 1.0, 0.25, 1.0, 0.3333, 1.0, 0.3333, 1.0, 0.25, 1.0, 0.5, 1.0, 0.5833, 1.0, 0.5833, 1.0, 0.5, 1.0, 0.75, 1.0, 0.8333, 1.0, 0.8333, 1.0, 0.75, 1.0, 0.1667, 1.0, 0.25, 1.0, 0.25, 1.0, 0.1667, 1.0, 0.4167, 1.0, 0.5, 1.0, 0.5, 1.0, 0.4167, 1.0, 0.6667, 1.0, 0.75, 1.0, 0.75, 1.0, 0.6667, 1.0, 0.08333, 1.0, 0.1667, 1.0, 0.1667, 1.0, 0.08333, 1.0, 0.9167, 1.0, 1.0, 1.0, 1.0, 1.0, 0.9167, 1.0, 0.3333, 1.0, 0.4167, 1.0, 0.4167, 1.0, 0.3333, 1.0, 0.37, 0.4578, 0.25, 0.49, 0.13, 0.4578, 0.04215, 0.37, 0.01, 0.25, 0.04215, 0.13, 0.13, 0.04215, 0.25, 0.01, 0.37, 0.04215, 0.4578, 0.13, 0.49, 0.25, 0.4578, 0.37, 0.5833, 1.0, 0.6667, 1.0, 0.6667, 1.0, 0.5833, 1.0, 7.451e-08, 1.0, 0.08333, 1.0, 0.08333, 1.0, 7.451e-08, 1.0, 0.8333, 1.0, 0.9167, 1.0, 0.9167, 1.0, 0.8333, 1.0, 0.25, 1.0, 0.3333, 1.0, 0.3333, 1.0, 0.25, 1.0, 0.5, 1.0, 0.5833, 1.0, 0.5833, 1.0, 0.5, 1.0, 0.75, 1.0, 0.8333, 1.0, 0.8333, 1.0, 0.75, 1.0, 0.1667, 1.0, 0.25, 1.0, 0.25, 1.0, 0.1667, 1.0, 0.4167, 1.0, 0.5, 1.0, 0.5, 1.0, 0.4167, 1.0, 0.6667, 1.0, 0.75, 1.0, 0.75, 1.0, 0.6667, 1.0, 0.08333, 1.0, 0.1667, 1.0, 0.1667, 1.0, 0.08333, 1.0, 0.9167, 1.0, 1.0, 1.0, 1.0, 1.0, 0.9167, 1.0])
me_cylinder_003.materials.append(mat_obstedian)
me_cylinder_003.materials.append(mat_wood)
me_cylinder_003.update()

# ---- objects
ob_plane = bpy.data.objects.new('Plane', me_plane_002)
ob_cylinder = bpy.data.objects.new('Cylinder', me_cylinder_003)

# ---- transforms, parenting, visibility, modifiers, constraints
ob_plane.location = (0.0, 0.0, -0.7656)
ob_plane.rotation_euler = (0.0, 1.571, 0.0)
ob_plane.scale = (0.6757, 0.6757, 0.6757)
_m = ob_plane.modifiers.new('Decimate', 'DECIMATE')
_m.ratio = 0.363
ob_cylinder.location = (0.0, 0.0, 0.9149)
ob_cylinder.scale = (0.5, 0.5, 1.0)

# ---- collection membership
col_collection.objects.link(ob_plane)
col_collection.objects.link(ob_cylinder)

# ---- scene / render settings (as saved in the file)
scene.frame_start = 1; scene.frame_end = 250; scene.frame_set(1)
scene.render.engine = 'CYCLES'
bpy.context.view_layer.update()

# ---- added for rendering (the .blend has no active camera and no usable light): camera, sun
cam_auto = bpy.data.cameras.new('AutoCamera')
cam_auto.lens = 50.0
cam_auto.sensor_width = 36.0
cam_auto.clip_end = 1000.0
ob_auto_camera = bpy.data.objects.new('AutoCamera', cam_auto)
scene.collection.objects.link(ob_auto_camera)
ob_auto_camera.location = (9.35439, -11.2174, 7.841)
ob_auto_camera.rotation_euler = (1.09748, -7.21219e-08, 0.694738)
scene.camera = ob_auto_camera
light_auto_sun = bpy.data.lights.new('AutoSun', 'SUN')
light_auto_sun.energy = 3.0
light_auto_sun.angle = 0.0523599
ob_auto_sun = bpy.data.objects.new('AutoSun', light_auto_sun)
scene.collection.objects.link(ob_auto_sun)
ob_auto_sun.rotation_euler = (0.872665, 0.174533, 0.523599)
bpy.context.view_layer.update()
